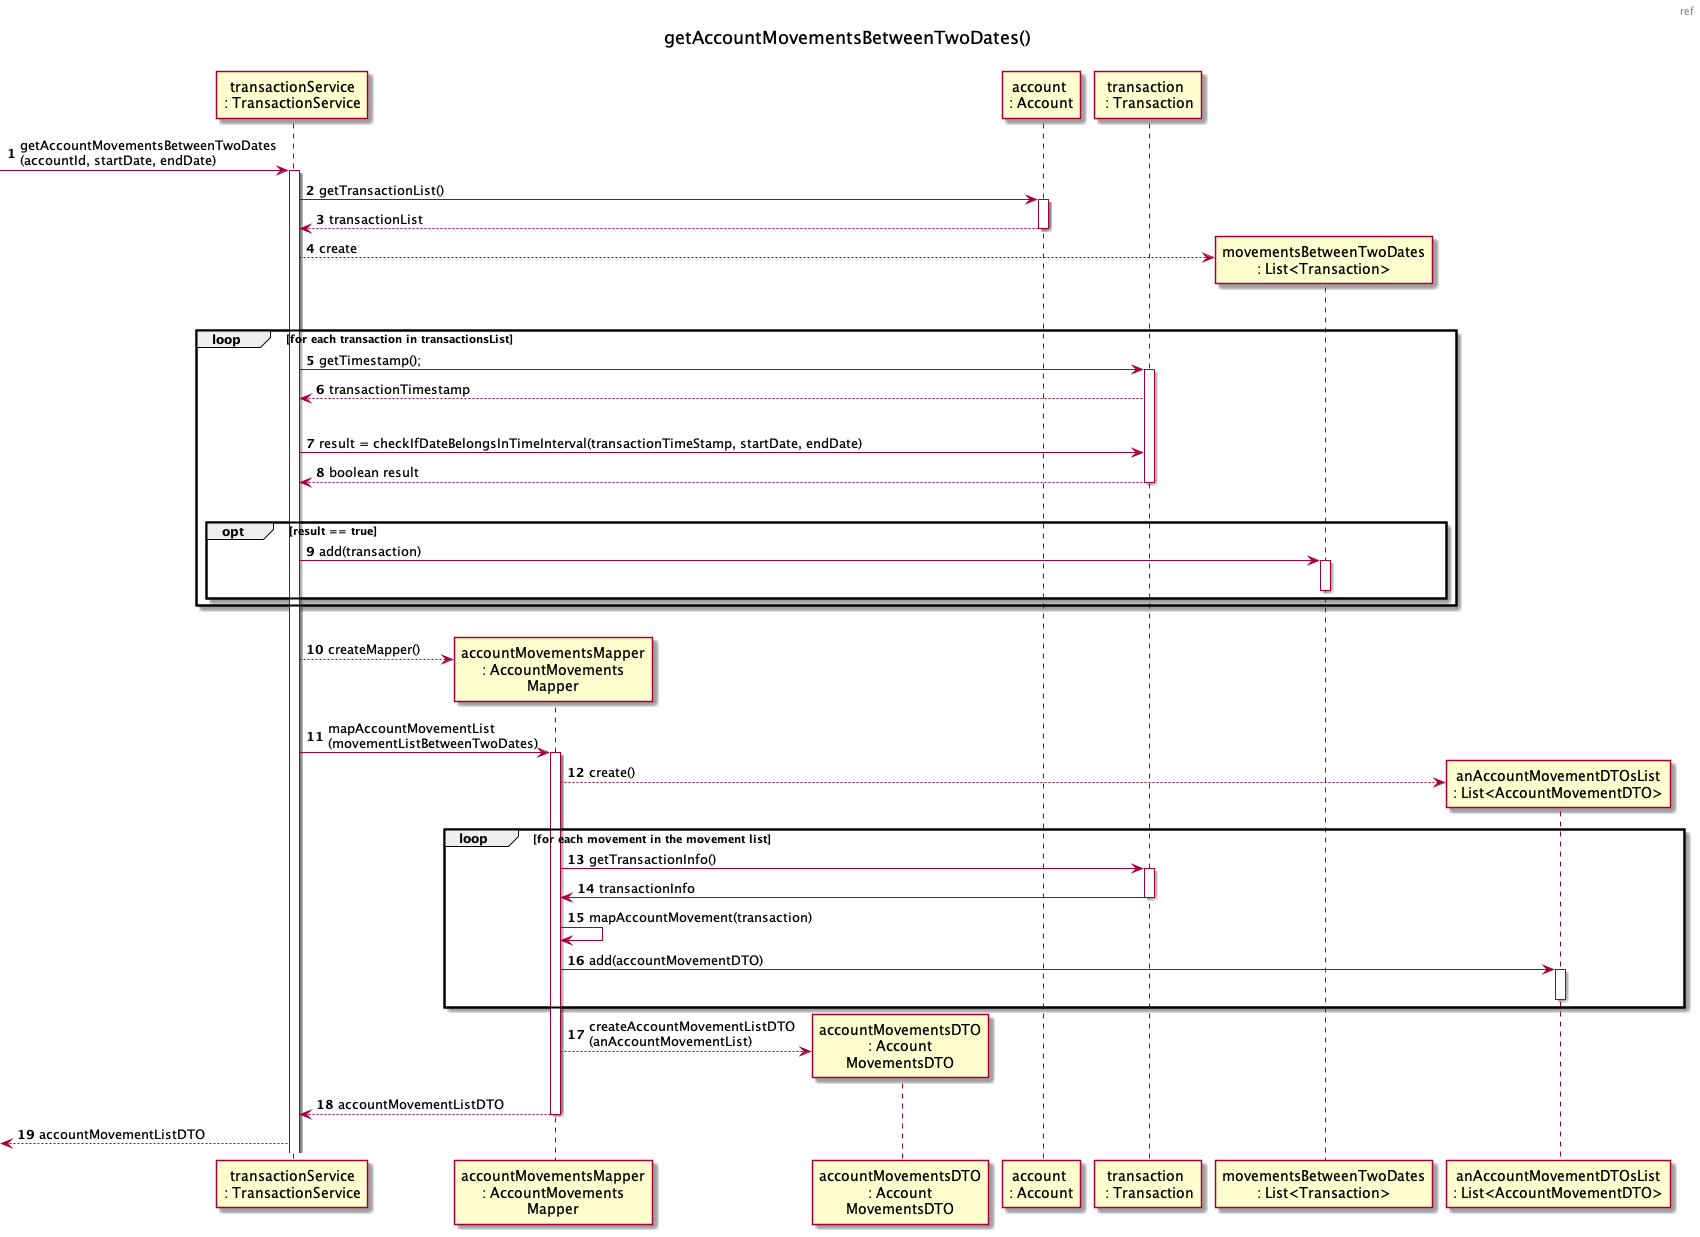

The diagram above was rendered by PlantUML. Its source (embedded in the PNG):
@startuml

header ref
title getAccountMovementsBetweenTwoDates()
autonumber

participant "transactionService\n: TransactionService" as service
participant "accountMovementsMapper\n: AccountMovements\nMapper" as mapper
participant "accountMovementsDTO\n: Account\nMovementsDTO" as dto
participant "account \n: Account" as account
participant "transaction \n : Transaction" as transaction
participant "movementsBetweenTwoDates\n: List<Transaction>" as movementsBetweenTwoDates
participant "anAccountMovementDTOsList\n: List<AccountMovementDTO>" as dtoList

-> service: getAccountMovementsBetweenTwoDates\n(accountId, startDate, endDate)
activate service
service -> account: getTransactionList()
activate account
account --> service: transactionList
deactivate account
service --> movementsBetweenTwoDates**: create
|||
loop for each transaction in transactionsList
   service -> transaction: getTimestamp();
   activate transaction
   transaction --> service: transactionTimestamp
   |||
   service -> transaction: result = checkIfDateBelongsInTimeInterval(transactionTimeStamp, startDate, endDate)
   transaction --> service: boolean result
   deactivate transaction
   |||
      opt result == true
        service -> movementsBetweenTwoDates: add(transaction)
        activate movementsBetweenTwoDates
        deactivate movementsBetweenTwoDates
      end
   
end
|||
service --> mapper**: createMapper()
service -> mapper: mapAccountMovementList\n(movementListBetweenTwoDates)
activate mapper
mapper --> dtoList**: create()
loop for each movement in the movement list
  mapper -> transaction: getTransactionInfo()
  activate transaction
  transaction -> mapper: transactionInfo
  deactivate transaction
  mapper -> mapper: mapAccountMovement(transaction)
  mapper -> dtoList: add(accountMovementDTO)
  activate dtoList
  deactivate dtoList
end
mapper --> dto**: createAccountMovementListDTO\n(anAccountMovementList)
mapper --> service: accountMovementListDTO
deactivate mapper
<-- service: accountMovementListDTO

@enduml